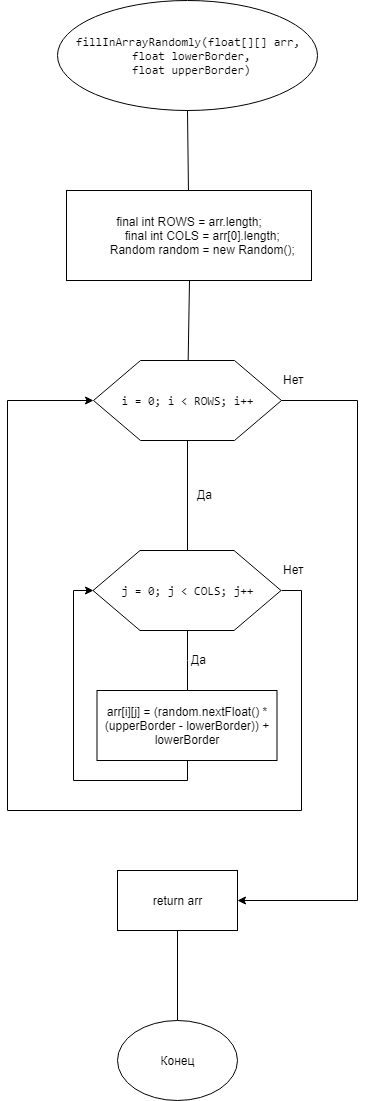

The diagram above was exported from draw.io. Its source (the exported page's mxGraphModel, read from the mxfile embedded in the PNG):
<mxGraphModel dx="1010" dy="550" grid="1" gridSize="10" guides="1" tooltips="1" connect="1" arrows="1" fold="1" page="1" pageScale="1" pageWidth="827" pageHeight="1169" math="0" shadow="0">
  <root>
    <mxCell id="0" />
    <mxCell id="1" parent="0" />
    <mxCell id="R65wHJP-AWVdsG587PAg-1" value="&lt;pre&gt;fillInArrayRandomly(float[][] arr,&lt;br&gt;&lt;span&gt;&amp;nbsp;float lowerBorder,&lt;/span&gt;&lt;br&gt;&lt;span&gt;&amp;nbsp;float upperBorder)&lt;/span&gt;&lt;br&gt;&lt;/pre&gt;" style="ellipse;whiteSpace=wrap;html=1;" vertex="1" parent="1">
      <mxGeometry x="260" y="30" width="260" height="110" as="geometry" />
    </mxCell>
    <mxCell id="R65wHJP-AWVdsG587PAg-2" value="&lt;div&gt;final int ROWS = arr.length;&lt;/div&gt;&lt;div&gt;&amp;nbsp; &amp;nbsp; &amp;nbsp; &amp;nbsp; final int COLS = arr[0].length;&lt;/div&gt;&lt;div&gt;&amp;nbsp; &amp;nbsp; &amp;nbsp; &amp;nbsp; Random random = new Random();&lt;/div&gt;" style="rounded=0;whiteSpace=wrap;html=1;" vertex="1" parent="1">
      <mxGeometry x="269" y="220" width="245" height="90" as="geometry" />
    </mxCell>
    <mxCell id="R65wHJP-AWVdsG587PAg-17" style="edgeStyle=orthogonalEdgeStyle;rounded=0;orthogonalLoop=1;jettySize=auto;html=1;exitX=0.5;exitY=1;exitDx=0;exitDy=0;entryX=0.5;entryY=0;entryDx=0;entryDy=0;endArrow=none;endFill=0;strokeColor=#000000;" edge="1" parent="1" source="R65wHJP-AWVdsG587PAg-3" target="R65wHJP-AWVdsG587PAg-16">
      <mxGeometry relative="1" as="geometry" />
    </mxCell>
    <mxCell id="R65wHJP-AWVdsG587PAg-29" style="edgeStyle=orthogonalEdgeStyle;rounded=0;orthogonalLoop=1;jettySize=auto;html=1;exitX=1;exitY=0.5;exitDx=0;exitDy=0;endArrow=classic;endFill=1;strokeColor=#000000;" edge="1" parent="1" source="R65wHJP-AWVdsG587PAg-3" target="R65wHJP-AWVdsG587PAg-23">
      <mxGeometry relative="1" as="geometry">
        <Array as="points">
          <mxPoint x="560" y="430" />
          <mxPoint x="560" y="930" />
        </Array>
      </mxGeometry>
    </mxCell>
    <mxCell id="R65wHJP-AWVdsG587PAg-3" value="&lt;pre&gt;i = &lt;span&gt;0&lt;/span&gt;&lt;span&gt;; &lt;/span&gt;i &amp;lt; ROWS&lt;span&gt;; &lt;/span&gt;i++&lt;/pre&gt;" style="shape=hexagon;perimeter=hexagonPerimeter2;whiteSpace=wrap;html=1;" vertex="1" parent="1">
      <mxGeometry x="296" y="390" width="188" height="80" as="geometry" />
    </mxCell>
    <mxCell id="R65wHJP-AWVdsG587PAg-6" value="" style="endArrow=none;html=1;entryX=0.5;entryY=1;entryDx=0;entryDy=0;" edge="1" parent="1" source="R65wHJP-AWVdsG587PAg-2" target="R65wHJP-AWVdsG587PAg-1">
      <mxGeometry width="50" height="50" relative="1" as="geometry">
        <mxPoint x="170" y="210" as="sourcePoint" />
        <mxPoint x="220" y="160" as="targetPoint" />
      </mxGeometry>
    </mxCell>
    <mxCell id="R65wHJP-AWVdsG587PAg-9" value="" style="endArrow=none;html=1;entryX=0.5;entryY=1;entryDx=0;entryDy=0;" edge="1" parent="1" source="R65wHJP-AWVdsG587PAg-3" target="R65wHJP-AWVdsG587PAg-2">
      <mxGeometry width="50" height="50" relative="1" as="geometry">
        <mxPoint x="360" y="390" as="sourcePoint" />
        <mxPoint x="410" y="340" as="targetPoint" />
      </mxGeometry>
    </mxCell>
    <mxCell id="R65wHJP-AWVdsG587PAg-19" style="edgeStyle=orthogonalEdgeStyle;rounded=0;orthogonalLoop=1;jettySize=auto;html=1;exitX=0.5;exitY=1;exitDx=0;exitDy=0;endArrow=none;endFill=0;strokeColor=#000000;" edge="1" parent="1" source="R65wHJP-AWVdsG587PAg-16" target="R65wHJP-AWVdsG587PAg-20">
      <mxGeometry relative="1" as="geometry">
        <mxPoint x="390" y="720" as="targetPoint" />
      </mxGeometry>
    </mxCell>
    <mxCell id="R65wHJP-AWVdsG587PAg-24" style="edgeStyle=orthogonalEdgeStyle;rounded=0;orthogonalLoop=1;jettySize=auto;html=1;exitX=1;exitY=0.5;exitDx=0;exitDy=0;entryX=0;entryY=0.5;entryDx=0;entryDy=0;endArrow=classic;endFill=1;strokeColor=#000000;" edge="1" parent="1" source="R65wHJP-AWVdsG587PAg-16" target="R65wHJP-AWVdsG587PAg-3">
      <mxGeometry relative="1" as="geometry">
        <Array as="points">
          <mxPoint x="504" y="620" />
          <mxPoint x="504" y="840" />
          <mxPoint x="210" y="840" />
          <mxPoint x="210" y="430" />
        </Array>
      </mxGeometry>
    </mxCell>
    <mxCell id="R65wHJP-AWVdsG587PAg-16" value="&lt;pre&gt;&lt;pre&gt;j = &lt;span&gt;0&lt;/span&gt;&lt;span&gt;; &lt;/span&gt;j &amp;lt; COLS&lt;span&gt;; &lt;/span&gt;j++&lt;/pre&gt;&lt;/pre&gt;" style="shape=hexagon;perimeter=hexagonPerimeter2;whiteSpace=wrap;html=1;" vertex="1" parent="1">
      <mxGeometry x="295.5" y="580" width="188" height="80" as="geometry" />
    </mxCell>
    <mxCell id="R65wHJP-AWVdsG587PAg-18" value="Да" style="text;html=1;resizable=0;points=[];autosize=1;align=left;verticalAlign=top;spacingTop=-4;" vertex="1" parent="1">
      <mxGeometry x="398" y="515" width="30" height="20" as="geometry" />
    </mxCell>
    <mxCell id="R65wHJP-AWVdsG587PAg-22" style="edgeStyle=orthogonalEdgeStyle;rounded=0;orthogonalLoop=1;jettySize=auto;html=1;exitX=0.5;exitY=1;exitDx=0;exitDy=0;entryX=0;entryY=0.5;entryDx=0;entryDy=0;endArrow=classic;endFill=1;strokeColor=#000000;" edge="1" parent="1" source="R65wHJP-AWVdsG587PAg-20" target="R65wHJP-AWVdsG587PAg-16">
      <mxGeometry relative="1" as="geometry" />
    </mxCell>
    <mxCell id="R65wHJP-AWVdsG587PAg-20" value="arr[i][j] = (random.nextFloat() * (upperBorder - lowerBorder)) + lowerBorder" style="rounded=0;whiteSpace=wrap;html=1;" vertex="1" parent="1">
      <mxGeometry x="299.5" y="720" width="180" height="70" as="geometry" />
    </mxCell>
    <mxCell id="R65wHJP-AWVdsG587PAg-21" value="Да" style="text;html=1;resizable=0;points=[];autosize=1;align=left;verticalAlign=top;spacingTop=-4;" vertex="1" parent="1">
      <mxGeometry x="391.5" y="680" width="30" height="20" as="geometry" />
    </mxCell>
    <mxCell id="R65wHJP-AWVdsG587PAg-31" style="edgeStyle=orthogonalEdgeStyle;rounded=0;orthogonalLoop=1;jettySize=auto;html=1;exitX=0.5;exitY=1;exitDx=0;exitDy=0;endArrow=none;endFill=0;strokeColor=#000000;" edge="1" parent="1" source="R65wHJP-AWVdsG587PAg-23" target="R65wHJP-AWVdsG587PAg-32">
      <mxGeometry relative="1" as="geometry">
        <mxPoint x="380" y="1040" as="targetPoint" />
      </mxGeometry>
    </mxCell>
    <mxCell id="R65wHJP-AWVdsG587PAg-23" value="return arr" style="rounded=0;whiteSpace=wrap;html=1;" vertex="1" parent="1">
      <mxGeometry x="320" y="900" width="120" height="60" as="geometry" />
    </mxCell>
    <mxCell id="R65wHJP-AWVdsG587PAg-25" value="Нет&lt;br&gt;&lt;br&gt;" style="text;html=1;resizable=0;points=[];autosize=1;align=left;verticalAlign=top;spacingTop=-4;" vertex="1" parent="1">
      <mxGeometry x="483.5" y="590" width="40" height="30" as="geometry" />
    </mxCell>
    <mxCell id="R65wHJP-AWVdsG587PAg-30" value="Нет&lt;br&gt;&lt;br&gt;" style="text;html=1;resizable=0;points=[];autosize=1;align=left;verticalAlign=top;spacingTop=-4;" vertex="1" parent="1">
      <mxGeometry x="484" y="400" width="40" height="30" as="geometry" />
    </mxCell>
    <mxCell id="R65wHJP-AWVdsG587PAg-32" value="Конец" style="ellipse;whiteSpace=wrap;html=1;" vertex="1" parent="1">
      <mxGeometry x="320" y="1050" width="120" height="80" as="geometry" />
    </mxCell>
  </root>
</mxGraphModel>